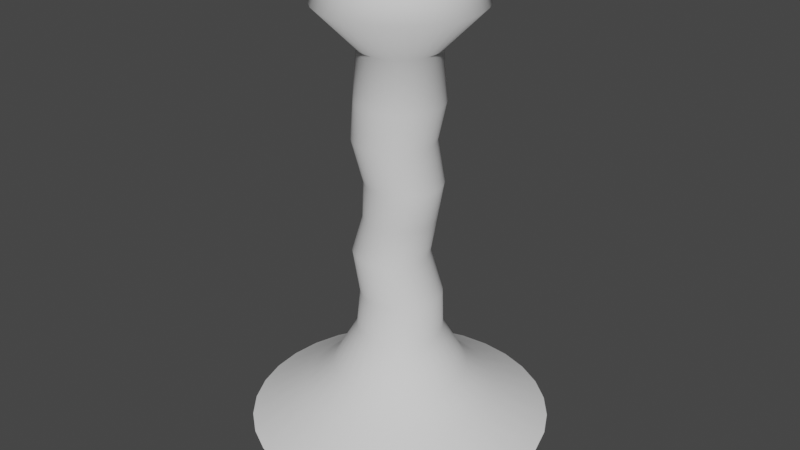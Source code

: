 # Source: TornadoMesh.blend  (saved by Blender 3.2.14; exported with 4.5.12 LTS)
import bpy
from mathutils import Matrix  # noqa: F401  (used for matrix-valued properties, if any)

bpy.ops.wm.read_factory_settings(use_empty=True)
scene = bpy.context.scene
scene.name = 'Scene'

# ---- collections
col_collection = bpy.data.collections.new('Collection'); scene.collection.children.link(col_collection)

# ---- world
world_world = bpy.data.worlds.new('World'); scene.world = world_world
world_world.use_nodes = True; world_world.node_tree.nodes.clear()
_N = world_world.node_tree.nodes; _L = world_world.node_tree.links
n0 = _N.new('ShaderNodeOutputWorld'); n0.name = 'World Output'; n0.location = (300, 300)
n1 = _N.new('ShaderNodeBackground'); n1.name = 'Background'; n1.location = (10, 300)
n1.inputs[0].default_value = (0.05088, 0.05088, 0.05088, 1.0)
_L.new(n1.outputs[0], n0.inputs[0])
n0.is_active_output = True
world_world.color = (0.05088, 0.05088, 0.05088)
world_world.use_sun_shadow = False
world_world.sun_shadow_jitter_overblur = 0.0

# ---- meshes
me_tornadobody = bpy.data.meshes.new('TornadoBody')
me_tornadobody.from_pydata([(-3.215e-08, 3.527, 0.3804), (3.853e-08, 1.516, 11.0), (0.6882, 3.46, 0.3804), (0.2958, 1.487, 11.0), (1.35, 3.259, 0.3804), (0.5802, 1.401, 11.0), (1.96, 2.933, 0.3804), (0.8423, 1.261, 11.0), (2.494, 2.494, 0.3804), (1.072, 1.072, 11.0), (2.933, 1.96, 0.3804), (1.261, 0.8423, 11.0), (3.259, 1.35, 0.3804), (1.401, 0.5802, 11.0), (3.46, 0.6882, 0.3804), (1.487, 0.2958, 11.0), (3.527, -8.026e-08, 0.3804), (1.516, -9.88e-08, 11.0), (3.46, -0.6882, 0.3804), (1.487, -0.2958, 11.0), (3.259, -1.35, 0.3804), (1.401, -0.5802, 11.0), (2.933, -1.96, 0.3804), (1.261, -0.8423, 11.0), (2.494, -2.494, 0.3804), (1.072, -1.072, 11.0), (1.96, -2.933, 0.3804), (0.8423, -1.261, 11.0), (1.35, -3.259, 0.3804), (0.5802, -1.401, 11.0), (0.6882, -3.46, 0.3804), (0.2958, -1.487, 11.0), (-3.405e-07, -3.527, 0.3804), (-9.4e-08, -1.516, 11.0), (-0.6882, -3.46, 0.3804), (-0.2958, -1.487, 11.0), (-1.35, -3.259, 0.3804), (-0.5802, -1.401, 11.0), (-1.96, -2.933, 0.3804), (-0.8423, -1.261, 11.0), (-2.494, -2.494, 0.3804), (-1.072, -1.072, 11.0), (-2.933, -1.96, 0.3804), (-1.261, -0.8423, 11.0), (-3.259, -1.35, 0.3804), (-1.401, -0.5802, 11.0), (-3.46, -0.6882, 0.3804), (-1.487, -0.2958, 11.0), (-3.527, 1.16e-07, 0.3804), (-1.516, -1.445e-08, 11.0), (-3.46, 0.6882, 0.3804), (-1.487, 0.2958, 11.0), (-3.259, 1.35, 0.3804), (-1.401, 0.5802, 11.0), (-2.933, 1.96, 0.3804), (-1.261, 0.8422, 11.0), (-2.494, 2.494, 0.3804), (-1.072, 1.072, 11.0), (-1.96, 2.933, 0.3804), (-0.8423, 1.261, 11.0), (-1.35, 3.259, 0.3804), (-0.5802, 1.401, 11.0), (-0.6882, 3.46, 0.3804), (-0.2958, 1.487, 11.0), (0.0, 1.0, 2.75), (2.387e-09, 0.8291, 5.5), (0.0, 1.0, 8.25), (0.1951, 0.9808, 8.25), (0.1618, 0.8132, 5.5), (0.1951, 0.9808, 2.75), (0.3827, 0.9239, 8.25), (0.3173, 0.766, 5.5), (0.3827, 0.9239, 2.75), (0.5556, 0.8315, 8.25), (0.4606, 0.6894, 5.5), (0.5556, 0.8315, 2.75), (0.7071, 0.7071, 8.25), (0.5863, 0.5863, 5.5), (0.7071, 0.7071, 2.75), (0.8315, 0.5556, 8.25), (0.6894, 0.4606, 5.5), (0.8315, 0.5556, 2.75), (0.9239, 0.3827, 8.25), (0.766, 0.3173, 5.5), (0.9239, 0.3827, 2.75), (0.9808, 0.1951, 8.25), (0.8132, 0.1618, 5.5), (0.9808, 0.1951, 2.75), (1.0, -4.371e-08, 8.25), (0.8291, -4.07e-08, 5.5), (1.0, -4.371e-08, 2.75), (0.9808, -0.1951, 8.25), (0.8132, -0.1618, 5.5), (0.9808, -0.1951, 2.75), (0.9239, -0.3827, 8.25), (0.766, -0.3173, 5.5), (0.9239, -0.3827, 2.75), (0.8315, -0.5556, 8.25), (0.6894, -0.4606, 5.5), (0.8315, -0.5556, 2.75), (0.7071, -0.7071, 8.25), (0.5863, -0.5863, 5.5), (0.7071, -0.7071, 2.75), (0.5556, -0.8315, 8.25), (0.4606, -0.6894, 5.5), (0.5556, -0.8315, 2.75), (0.3827, -0.9239, 8.25), (0.3173, -0.766, 5.5), (0.3827, -0.9239, 2.75), (0.1951, -0.9808, 8.25), (0.1618, -0.8132, 5.5), (0.1951, -0.9808, 2.75), (-8.742e-08, -1.0, 8.25), (-7.01e-08, -0.8291, 5.5), (-8.742e-08, -1.0, 2.75), (-0.1951, -0.9808, 8.25), (-0.1618, -0.8132, 5.5), (-0.1951, -0.9808, 2.75), (-0.3827, -0.9239, 8.25), (-0.3173, -0.766, 5.5), (-0.3827, -0.9239, 2.75), (-0.5556, -0.8315, 8.25), (-0.4606, -0.6894, 5.5), (-0.5556, -0.8315, 2.75), (-0.7071, -0.7071, 8.25), (-0.5863, -0.5863, 5.5), (-0.7071, -0.7071, 2.75), (-0.8315, -0.5556, 8.25), (-0.6894, -0.4606, 5.5), (-0.8315, -0.5556, 2.75), (-0.9239, -0.3827, 8.25), (-0.766, -0.3173, 5.5), (-0.9239, -0.3827, 2.75), (-0.9808, -0.1951, 8.25), (-0.8132, -0.1618, 5.5), (-0.9808, -0.1951, 2.75), (-1.0, 1.192e-08, 8.25), (-0.8291, 5.432e-09, 5.5), (-1.0, 1.192e-08, 2.75), (-0.9808, 0.1951, 8.25), (-0.8132, 0.1618, 5.5), (-0.9808, 0.1951, 2.75), (-0.9239, 0.3827, 8.25), (-0.766, 0.3173, 5.5), (-0.9239, 0.3827, 2.75), (-0.8315, 0.5556, 8.25), (-0.6894, 0.4606, 5.5), (-0.8315, 0.5556, 2.75), (-0.7071, 0.7071, 8.25), (-0.5863, 0.5863, 5.5), (-0.7071, 0.7071, 2.75), (-0.5556, 0.8315, 8.25), (-0.4606, 0.6894, 5.5), (-0.5556, 0.8315, 2.75), (-0.3827, 0.9239, 8.25), (-0.3173, 0.766, 5.5), (-0.3827, 0.9239, 2.75), (-0.1951, 0.9808, 8.25), (-0.1618, 0.8132, 5.5), (-0.1951, 0.9808, 2.75), (0.4391, 2.207, 1.141), (0.8612, 2.079, 1.141), (1.25, 1.871, 1.141), (1.591, 1.591, 1.141), (1.871, 1.25, 1.141), (2.079, 0.8612, 1.141), (2.207, 0.4391, 1.141), (2.251, -6.232e-08, 1.141), (2.207, -0.4391, 1.141), (2.079, -0.8612, 1.141), (1.871, -1.25, 1.141), (1.591, -1.591, 1.141), (1.25, -1.871, 1.141), (0.8612, -2.079, 1.141), (0.4391, -2.207, 1.141), (-2.177e-07, -2.251, 1.141), (-0.4391, -2.207, 1.141), (-0.8612, -2.079, 1.141), (-1.25, -1.871, 1.141), (-1.591, -1.591, 1.141), (-1.871, -1.25, 1.141), (-2.079, -0.8612, 1.141), (-2.207, -0.4391, 1.141), (-2.251, 6.289e-08, 1.141), (-2.207, 0.4391, 1.141), (-2.079, 0.8612, 1.141), (-1.871, 1.25, 1.141), (-1.591, 1.591, 1.141), (-1.25, 1.871, 1.141), (-0.8612, 2.079, 1.141), (-0.4391, 2.207, 1.141), (-2.091e-08, 2.251, 1.141), (-9.478e-09, 1.856, 10.36), (0.362, 1.82, 10.36), (0.7101, 1.714, 10.36), (1.031, 1.543, 10.36), (1.312, 1.312, 10.36), (1.543, 1.031, 10.36), (1.714, 0.7101, 10.36), (1.82, 0.362, 10.36), (1.856, -5.767e-08, 10.36), (1.82, -0.362, 10.36), (1.714, -0.7101, 10.36), (1.543, -1.031, 10.36), (1.312, -1.312, 10.36), (1.031, -1.543, 10.36), (0.7101, -1.714, 10.36), (0.362, -1.82, 10.36), (-1.717e-07, -1.856, 10.36), (-0.362, -1.82, 10.36), (-0.7101, -1.714, 10.36), (-1.031, -1.543, 10.36), (-1.312, -1.312, 10.36), (-1.543, -1.031, 10.36), (-1.714, -0.7101, 10.36), (-1.82, -0.362, 10.36), (-1.856, 4.557e-08, 10.36), (-1.82, 0.362, 10.36), (-1.714, 0.7101, 10.36), (-1.543, 1.031, 10.36), (-1.312, 1.312, 10.36), (-1.031, 1.543, 10.36), (-0.7101, 1.714, 10.36), (-0.362, 1.82, 10.36), (-1.266e-08, 1.579, 1.725), (0.308, 1.548, 1.725), (0.6041, 1.459, 1.725), (0.8771, 1.313, 1.725), (1.116, 1.116, 1.725), (1.313, 0.8771, 1.725), (1.459, 0.6041, 1.725), (1.548, 0.308, 1.725), (1.579, -4.504e-08, 1.725), (1.548, -0.308, 1.725), (1.459, -0.6041, 1.725), (1.313, -0.8771, 1.725), (1.116, -1.116, 1.725), (0.8771, -1.313, 1.725), (0.6041, -1.459, 1.725), (0.308, -1.548, 1.725), (-1.507e-07, -1.579, 1.725), (-0.308, -1.548, 1.725), (-0.6041, -1.459, 1.725), (-0.8771, -1.313, 1.725), (-1.116, -1.116, 1.725), (-1.313, -0.8771, 1.725), (-1.459, -0.6041, 1.725), (-1.548, -0.308, 1.725), (-1.579, 4.28e-08, 1.725), (-1.548, 0.308, 1.725), (-1.459, 0.6041, 1.725), (-1.313, 0.8771, 1.725), (-1.116, 1.116, 1.725), (-0.8771, 1.313, 1.725), (-0.6041, 1.459, 1.725), (-0.308, 1.548, 1.725), (0.1136, 0.8861, 6.417), (-0.159, 0.943, 7.333), (0.02494, 0.9249, 7.333), (0.2865, 0.8691, 6.417), (0.2018, 0.8713, 7.333), (0.4527, 0.8186, 6.417), (0.3649, 0.7841, 7.333), (0.6059, 0.7368, 6.417), (0.5078, 0.6668, 7.333), (0.7402, 0.6266, 6.417), (0.6251, 0.5239, 7.333), (0.8504, 0.4923, 6.417), (0.7122, 0.3609, 7.333), (0.9322, 0.3391, 6.417), (0.7659, 0.184, 7.333), (0.9827, 0.1729, 6.417), (0.784, -4.271e-08, 7.333), (0.9997, -4.17e-08, 6.417), (0.7659, -0.184, 7.333), (0.9827, -0.1729, 6.417), (0.7122, -0.3609, 7.333), (0.9322, -0.3391, 6.417), (0.6251, -0.5239, 7.333), (0.8504, -0.4923, 6.417), (0.5078, -0.6668, 7.333), (0.7402, -0.6266, 6.417), (0.3649, -0.7841, 7.333), (0.6059, -0.7368, 6.417), (0.2018, -0.8713, 7.333), (0.4527, -0.8186, 6.417), (0.02494, -0.9249, 7.333), (0.2865, -0.8691, 6.417), (-0.159, -0.943, 7.333), (0.1136, -0.8861, 6.417), (-0.343, -0.9249, 7.333), (-0.05927, -0.8691, 6.417), (-0.5199, -0.8713, 7.333), (-0.2255, -0.8186, 6.417), (-0.683, -0.7841, 7.333), (-0.3787, -0.7368, 6.417), (-0.8259, -0.6668, 7.333), (-0.513, -0.6266, 6.417), (-0.9432, -0.5239, 7.333), (-0.6232, -0.4923, 6.417), (-1.03, -0.3609, 7.333), (-0.705, -0.3391, 6.417), (-1.084, -0.184, 7.333), (-0.7555, -0.1729, 6.417), (-1.102, 9.761e-09, 7.333), (-0.7725, 7.596e-09, 6.417), (-1.084, 0.184, 7.333), (-0.7555, 0.1729, 6.417), (-1.03, 0.3609, 7.333), (-0.705, 0.3391, 6.417), (-0.9432, 0.5239, 7.333), (-0.6232, 0.4923, 6.417), (-0.8259, 0.6668, 7.333), (-0.513, 0.6266, 6.417), (-0.683, 0.7841, 7.333), (-0.3787, 0.7368, 6.417), (-0.5199, 0.8713, 7.333), (-0.2255, 0.8186, 6.417), (-0.343, 0.9249, 7.333), (-0.05927, 0.8691, 6.417), (0.04544, 0.943, 3.667), (-0.2499, 0.8861, 4.606), (-0.07705, 0.8691, 4.606), (0.2294, 0.9249, 3.667), (0.08918, 0.8186, 4.606), (0.4063, 0.8713, 3.667), (0.2424, 0.7368, 4.606), (0.5694, 0.7841, 3.667), (0.3766, 0.6266, 4.606), (0.7123, 0.6668, 3.667), (0.4868, 0.4923, 4.606), (0.8296, 0.5239, 3.667), (0.5687, 0.3391, 4.606), (0.9167, 0.3609, 3.667), (0.6192, 0.1729, 4.606), (0.9704, 0.184, 3.667), (0.6362, -4.476e-08, 4.606), (0.9885, -4.271e-08, 3.667), (0.6192, -0.1729, 4.606), (0.9704, -0.184, 3.667), (0.5687, -0.3391, 4.606), (0.9167, -0.3609, 3.667), (0.4868, -0.4923, 4.606), (0.8296, -0.5239, 3.667), (0.3766, -0.6266, 4.606), (0.7123, -0.6668, 3.667), (0.2424, -0.7368, 4.606), (0.5694, -0.7841, 3.667), (0.08918, -0.8186, 4.606), (0.4063, -0.8713, 3.667), (-0.07705, -0.8691, 4.606), (0.2294, -0.9249, 3.667), (-0.2499, -0.8861, 4.606), (0.04544, -0.943, 3.667), (-0.4228, -0.8691, 4.606), (-0.1385, -0.9249, 3.667), (-0.589, -0.8186, 4.606), (-0.3154, -0.8713, 3.667), (-0.7422, -0.7368, 4.606), (-0.4785, -0.7841, 3.667), (-0.8765, -0.6266, 4.606), (-0.6214, -0.6668, 3.667), (-0.9867, -0.4923, 4.606), (-0.7387, -0.5239, 3.667), (-1.069, -0.3391, 4.606), (-0.8258, -0.3609, 3.667), (-1.119, -0.1729, 4.606), (-0.8795, -0.184, 3.667), (-1.136, 4.544e-09, 4.606), (-0.8976, 9.761e-09, 3.667), (-1.119, 0.1729, 4.606), (-0.8795, 0.184, 3.667), (-1.069, 0.3391, 4.606), (-0.8258, 0.3609, 3.667), (-0.9867, 0.4923, 4.606), (-0.7387, 0.5239, 3.667), (-0.8765, 0.6266, 4.606), (-0.6214, 0.6668, 3.667), (-0.7422, 0.7368, 4.606), (-0.4785, 0.7841, 3.667), (-0.589, 0.8186, 4.606), (-0.3154, 0.8713, 3.667), (-0.4228, 0.8691, 4.606), (-0.1385, 0.9249, 3.667), (0.1782, 0.896, 9.402), (0.3496, 0.844, 9.402), (0.5075, 0.7596, 9.402), (0.646, 0.646, 9.402), (0.7596, 0.5075, 9.402), (0.844, 0.3496, 9.402), (0.896, 0.1782, 9.402), (0.9135, -3.57e-08, 9.402), (0.896, -0.1782, 9.402), (0.844, -0.3496, 9.402), (0.7596, -0.5075, 9.402), (0.646, -0.646, 9.402), (0.5075, -0.7596, 9.402), (0.3496, -0.844, 9.402), (0.1782, -0.896, 9.402), (-8.491e-08, -0.9135, 9.402), (-0.1782, -0.896, 9.402), (-0.3496, -0.844, 9.402), (-0.5075, -0.7596, 9.402), (-0.646, -0.646, 9.402), (-0.7596, -0.5075, 9.402), (-0.844, -0.3496, 9.402), (-0.896, -0.1782, 9.402), (-0.9135, 1.512e-08, 9.402), (-0.896, 0.1782, 9.402), (-0.844, 0.3496, 9.402), (-0.7596, 0.5075, 9.402), (-0.646, 0.646, 9.402), (-0.5075, 0.7596, 9.402), (-0.3496, 0.844, 9.402), (-0.1782, 0.896, 9.402), (-5.043e-09, 0.9135, 9.402)], [], [(192, 1, 3, 193), (193, 3, 5, 194), (194, 5, 7, 195), (195, 7, 9, 196), (196, 9, 11, 197), (197, 11, 13, 198), (198, 13, 15, 199), (199, 15, 17, 200), (200, 17, 19, 201), (201, 19, 21, 202), (202, 21, 23, 203), (203, 23, 25, 204), (204, 25, 27, 205), (205, 27, 29, 206), (206, 29, 31, 207), (207, 31, 33, 208), (208, 33, 35, 209), (209, 35, 37, 210), (210, 37, 39, 211), (211, 39, 41, 212), (212, 41, 43, 213), (213, 43, 45, 214), (214, 45, 47, 215), (215, 47, 49, 216), (216, 49, 51, 217), (217, 51, 53, 218), (218, 53, 55, 219), (219, 55, 57, 220), (220, 57, 59, 221), (221, 59, 61, 222), (222, 61, 63, 223), (223, 63, 1, 192), (255, 159, 64, 224), (382, 158, 65, 321), (318, 157, 66, 257), (254, 156, 159, 255), (380, 155, 158, 382), (316, 154, 157, 318), (253, 153, 156, 254), (378, 152, 155, 380), (314, 151, 154, 316), (252, 150, 153, 253), (376, 149, 152, 378), (312, 148, 151, 314), (251, 147, 150, 252), (374, 146, 149, 376), (310, 145, 148, 312), (250, 144, 147, 251), (372, 143, 146, 374), (308, 142, 145, 310), (249, 141, 144, 250), (370, 140, 143, 372), (306, 139, 142, 308), (248, 138, 141, 249), (368, 137, 140, 370), (304, 136, 139, 306), (247, 135, 138, 248), (366, 134, 137, 368), (302, 133, 136, 304), (246, 132, 135, 247), (364, 131, 134, 366), (300, 130, 133, 302), (245, 129, 132, 246), (362, 128, 131, 364), (298, 127, 130, 300), (244, 126, 129, 245), (360, 125, 128, 362), (296, 124, 127, 298), (243, 123, 126, 244), (358, 122, 125, 360), (294, 121, 124, 296), (242, 120, 123, 243), (356, 119, 122, 358), (292, 118, 121, 294), (241, 117, 120, 242), (354, 116, 119, 356), (290, 115, 118, 292), (240, 114, 117, 241), (352, 113, 116, 354), (288, 112, 115, 290), (239, 111, 114, 240), (350, 110, 113, 352), (286, 109, 112, 288), (238, 108, 111, 239), (348, 107, 110, 350), (284, 106, 109, 286), (237, 105, 108, 238), (346, 104, 107, 348), (282, 103, 106, 284), (236, 102, 105, 237), (344, 101, 104, 346), (280, 100, 103, 282), (235, 99, 102, 236), (342, 98, 101, 344), (278, 97, 100, 280), (234, 96, 99, 235), (340, 95, 98, 342), (276, 94, 97, 278), (233, 93, 96, 234), (338, 92, 95, 340), (274, 91, 94, 276), (232, 90, 93, 233), (336, 89, 92, 338), (272, 88, 91, 274), (231, 87, 90, 232), (334, 86, 89, 336), (270, 85, 88, 272), (230, 84, 87, 231), (332, 83, 86, 334), (268, 82, 85, 270), (229, 81, 84, 230), (330, 80, 83, 332), (266, 79, 82, 268), (228, 78, 81, 229), (328, 77, 80, 330), (264, 76, 79, 266), (227, 75, 78, 228), (326, 74, 77, 328), (262, 73, 76, 264), (226, 72, 75, 227), (324, 71, 74, 326), (260, 70, 73, 262), (225, 69, 72, 226), (322, 68, 71, 324), (258, 67, 70, 260), (224, 64, 69, 225), (321, 65, 68, 322), (257, 66, 67, 258), (0, 191, 160, 2), (2, 160, 161, 4), (4, 161, 162, 6), (6, 162, 163, 8), (8, 163, 164, 10), (10, 164, 165, 12), (12, 165, 166, 14), (14, 166, 167, 16), (16, 167, 168, 18), (18, 168, 169, 20), (20, 169, 170, 22), (22, 170, 171, 24), (24, 171, 172, 26), (26, 172, 173, 28), (28, 173, 174, 30), (30, 174, 175, 32), (32, 175, 176, 34), (34, 176, 177, 36), (36, 177, 178, 38), (38, 178, 179, 40), (40, 179, 180, 42), (42, 180, 181, 44), (44, 181, 182, 46), (46, 182, 183, 48), (48, 183, 184, 50), (50, 184, 185, 52), (52, 185, 186, 54), (54, 186, 187, 56), (56, 187, 188, 58), (58, 188, 189, 60), (60, 189, 190, 62), (62, 190, 191, 0), (414, 223, 192, 415), (413, 222, 223, 414), (412, 221, 222, 413), (411, 220, 221, 412), (410, 219, 220, 411), (409, 218, 219, 410), (408, 217, 218, 409), (407, 216, 217, 408), (406, 215, 216, 407), (405, 214, 215, 406), (404, 213, 214, 405), (403, 212, 213, 404), (402, 211, 212, 403), (401, 210, 211, 402), (400, 209, 210, 401), (399, 208, 209, 400), (398, 207, 208, 399), (397, 206, 207, 398), (396, 205, 206, 397), (395, 204, 205, 396), (394, 203, 204, 395), (393, 202, 203, 394), (392, 201, 202, 393), (391, 200, 201, 392), (390, 199, 200, 391), (389, 198, 199, 390), (388, 197, 198, 389), (387, 196, 197, 388), (386, 195, 196, 387), (385, 194, 195, 386), (384, 193, 194, 385), (415, 192, 193, 384), (191, 224, 225, 160), (160, 225, 226, 161), (161, 226, 227, 162), (162, 227, 228, 163), (163, 228, 229, 164), (164, 229, 230, 165), (165, 230, 231, 166), (166, 231, 232, 167), (167, 232, 233, 168), (168, 233, 234, 169), (169, 234, 235, 170), (170, 235, 236, 171), (171, 236, 237, 172), (172, 237, 238, 173), (173, 238, 239, 174), (174, 239, 240, 175), (175, 240, 241, 176), (176, 241, 242, 177), (177, 242, 243, 178), (178, 243, 244, 179), (179, 244, 245, 180), (180, 245, 246, 181), (181, 246, 247, 182), (182, 247, 248, 183), (183, 248, 249, 184), (184, 249, 250, 185), (185, 250, 251, 186), (186, 251, 252, 187), (187, 252, 253, 188), (188, 253, 254, 189), (189, 254, 255, 190), (190, 255, 224, 191), (65, 256, 259, 68), (256, 257, 258, 259), (68, 259, 261, 71), (259, 258, 260, 261), (71, 261, 263, 74), (261, 260, 262, 263), (74, 263, 265, 77), (263, 262, 264, 265), (77, 265, 267, 80), (265, 264, 266, 267), (80, 267, 269, 83), (267, 266, 268, 269), (83, 269, 271, 86), (269, 268, 270, 271), (86, 271, 273, 89), (271, 270, 272, 273), (89, 273, 275, 92), (273, 272, 274, 275), (92, 275, 277, 95), (275, 274, 276, 277), (95, 277, 279, 98), (277, 276, 278, 279), (98, 279, 281, 101), (279, 278, 280, 281), (101, 281, 283, 104), (281, 280, 282, 283), (104, 283, 285, 107), (283, 282, 284, 285), (107, 285, 287, 110), (285, 284, 286, 287), (110, 287, 289, 113), (287, 286, 288, 289), (113, 289, 291, 116), (289, 288, 290, 291), (116, 291, 293, 119), (291, 290, 292, 293), (119, 293, 295, 122), (293, 292, 294, 295), (122, 295, 297, 125), (295, 294, 296, 297), (125, 297, 299, 128), (297, 296, 298, 299), (128, 299, 301, 131), (299, 298, 300, 301), (131, 301, 303, 134), (301, 300, 302, 303), (134, 303, 305, 137), (303, 302, 304, 305), (137, 305, 307, 140), (305, 304, 306, 307), (140, 307, 309, 143), (307, 306, 308, 309), (143, 309, 311, 146), (309, 308, 310, 311), (146, 311, 313, 149), (311, 310, 312, 313), (149, 313, 315, 152), (313, 312, 314, 315), (152, 315, 317, 155), (315, 314, 316, 317), (155, 317, 319, 158), (317, 316, 318, 319), (158, 319, 256, 65), (319, 318, 257, 256), (64, 320, 323, 69), (320, 321, 322, 323), (69, 323, 325, 72), (323, 322, 324, 325), (72, 325, 327, 75), (325, 324, 326, 327), (75, 327, 329, 78), (327, 326, 328, 329), (78, 329, 331, 81), (329, 328, 330, 331), (81, 331, 333, 84), (331, 330, 332, 333), (84, 333, 335, 87), (333, 332, 334, 335), (87, 335, 337, 90), (335, 334, 336, 337), (90, 337, 339, 93), (337, 336, 338, 339), (93, 339, 341, 96), (339, 338, 340, 341), (96, 341, 343, 99), (341, 340, 342, 343), (99, 343, 345, 102), (343, 342, 344, 345), (102, 345, 347, 105), (345, 344, 346, 347), (105, 347, 349, 108), (347, 346, 348, 349), (108, 349, 351, 111), (349, 348, 350, 351), (111, 351, 353, 114), (351, 350, 352, 353), (114, 353, 355, 117), (353, 352, 354, 355), (117, 355, 357, 120), (355, 354, 356, 357), (120, 357, 359, 123), (357, 356, 358, 359), (123, 359, 361, 126), (359, 358, 360, 361), (126, 361, 363, 129), (361, 360, 362, 363), (129, 363, 365, 132), (363, 362, 364, 365), (132, 365, 367, 135), (365, 364, 366, 367), (135, 367, 369, 138), (367, 366, 368, 369), (138, 369, 371, 141), (369, 368, 370, 371), (141, 371, 373, 144), (371, 370, 372, 373), (144, 373, 375, 147), (373, 372, 374, 375), (147, 375, 377, 150), (375, 374, 376, 377), (150, 377, 379, 153), (377, 376, 378, 379), (153, 379, 381, 156), (379, 378, 380, 381), (156, 381, 383, 159), (381, 380, 382, 383), (159, 383, 320, 64), (383, 382, 321, 320), (66, 415, 384, 67), (67, 384, 385, 70), (70, 385, 386, 73), (73, 386, 387, 76), (76, 387, 388, 79), (79, 388, 389, 82), (82, 389, 390, 85), (85, 390, 391, 88), (88, 391, 392, 91), (91, 392, 393, 94), (94, 393, 394, 97), (97, 394, 395, 100), (100, 395, 396, 103), (103, 396, 397, 106), (106, 397, 398, 109), (109, 398, 399, 112), (112, 399, 400, 115), (115, 400, 401, 118), (118, 401, 402, 121), (121, 402, 403, 124), (124, 403, 404, 127), (127, 404, 405, 130), (130, 405, 406, 133), (133, 406, 407, 136), (136, 407, 408, 139), (139, 408, 409, 142), (142, 409, 410, 145), (145, 410, 411, 148), (148, 411, 412, 151), (151, 412, 413, 154), (154, 413, 414, 157), (157, 414, 415, 66)])
me_tornadobody.polygons.foreach_set('use_smooth', [True] * 384)
_uv = me_tornadobody.uv_layers.new(name='UVMap')
_uv.uv.foreach_set('vector', [1.0, 0.9422, 1.0, 1.0, 0.9688, 1.0, 0.9688, 0.9422, 0.9688, 0.9422, 0.9688, 1.0, 0.9375, 1.0, 0.9375, 0.9422, 0.9375, 0.9422, 0.9375, 1.0, 0.9062, 1.0, 0.9062, 0.9422, 0.9062, 0.9422, 0.9062, 1.0, 0.875, 1.0, 0.875, 0.9422, 0.875, 0.9422, 0.875, 1.0, 0.8438, 1.0, 0.8438, 0.9422, 0.8438, 0.9422, 0.8438, 1.0, 0.8125, 1.0, 0.8125, 0.9422, 0.8125, 0.9422, 0.8125, 1.0, 0.7812, 1.0, 0.7812, 0.9422, 0.7812, 0.9422, 0.7812, 1.0, 0.75, 1.0, 0.75, 0.9422, 0.75, 0.9422, 0.75, 1.0, 0.7188, 1.0, 0.7188, 0.9422, 0.7188, 0.9422, 0.7188, 1.0, 0.6875, 1.0, 0.6875, 0.9422, 0.6875, 0.9422, 0.6875, 1.0, 0.6562, 1.0, 0.6562, 0.9422, 0.6562, 0.9422, 0.6562, 1.0, 0.625, 1.0, 0.625, 0.9422, 0.625, 0.9422, 0.625, 1.0, 0.5938, 1.0, 0.5938, 0.9422, 0.5938, 0.9422, 0.5938, 1.0, 0.5625, 1.0, 0.5625, 0.9422, 0.5625, 0.9422, 0.5625, 1.0, 0.5312, 1.0, 0.5312, 0.9422, 0.5312, 0.9422, 0.5312, 1.0, 0.5, 1.0, 0.5, 0.9422, 0.5, 0.9422, 0.5, 1.0, 0.4688, 1.0, 0.4688, 0.9422, 0.4688, 0.9422, 0.4688, 1.0, 0.4375, 1.0, 0.4375, 0.9422, 0.4375, 0.9422, 0.4375, 1.0, 0.4062, 1.0, 0.4062, 0.9422, 0.4062, 0.9422, 0.4062, 1.0, 0.375, 1.0, 0.375, 0.9422, 0.375, 0.9422, 0.375, 1.0, 0.3438, 1.0, 0.3438, 0.9422, 0.3438, 0.9422, 0.3438, 1.0, 0.3125, 1.0, 0.3125, 0.9422, 0.3125, 0.9422, 0.3125, 1.0, 0.2812, 1.0, 0.2812, 0.9422, 0.2812, 0.9422, 0.2812, 1.0, 0.25, 1.0, 0.25, 0.9422, 0.25, 0.9422, 0.25, 1.0, 0.2188, 1.0, 0.2188, 0.9422, 0.2188, 0.9422, 0.2188, 1.0, 0.1875, 1.0, 0.1875, 0.9422, 0.1875, 0.9422, 0.1875, 1.0, 0.1562, 1.0, 0.1562, 0.9422, 0.1562, 0.9422, 0.1562, 1.0, 0.125, 1.0, 0.125, 0.9422, 0.125, 0.9422, 0.125, 1.0, 0.09375, 1.0, 0.09375, 0.9422, 0.09375, 0.9422, 0.09375, 1.0, 0.0625, 1.0, 0.0625, 0.9422, 0.0625, 0.9422, 0.0625, 1.0, 0.03125, 1.0, 0.03125, 0.9422, 0.03125, 0.9422, 0.03125, 1.0, 0.0, 1.0, 0.0, 0.9422, 0.03125, 0.1724, 0.03125, 0.25, 0.0, 0.25, 0.0, 0.1724, 0.03125, 0.4167, 0.03125, 0.5, 0.0, 0.5, 0.0, 0.4167, 0.03125, 0.6667, 0.03125, 0.75, 0.0, 0.75, 0.0, 0.6667, 0.0625, 0.1724, 0.0625, 0.25, 0.03125, 0.25, 0.03125, 0.1724, 0.0625, 0.4167, 0.0625, 0.5, 0.03125, 0.5, 0.03125, 0.4167, 0.0625, 0.6667, 0.0625, 0.75, 0.03125, 0.75, 0.03125, 0.6667, 0.09375, 0.1724, 0.09375, 0.25, 0.0625, 0.25, 0.0625, 0.1724, 0.09375, 0.4167, 0.09375, 0.5, 0.0625, 0.5, 0.0625, 0.4167, 0.09375, 0.6667, 0.09375, 0.75, 0.0625, 0.75, 0.0625, 0.6667, 0.125, 0.1724, 0.125, 0.25, 0.09375, 0.25, 0.09375, 0.1724, 0.125, 0.4167, 0.125, 0.5, 0.09375, 0.5, 0.09375, 0.4167, 0.125, 0.6667, 0.125, 0.75, 0.09375, 0.75, 0.09375, 0.6667, 0.1562, 0.1724, 0.1562, 0.25, 0.125, 0.25, 0.125, 0.1724, 0.1562, 0.4167, 0.1562, 0.5, 0.125, 0.5, 0.125, 0.4167, 0.1562, 0.6667, 0.1562, 0.75, 0.125, 0.75, 0.125, 0.6667, 0.1875, 0.1724, 0.1875, 0.25, 0.1562, 0.25, 0.1562, 0.1724, 0.1875, 0.4167, 0.1875, 0.5, 0.1562, 0.5, 0.1562, 0.4167, 0.1875, 0.6667, 0.1875, 0.75, 0.1562, 0.75, 0.1562, 0.6667, 0.2188, 0.1724, 0.2188, 0.25, 0.1875, 0.25, 0.1875, 0.1724, 0.2188, 0.4167, 0.2188, 0.5, 0.1875, 0.5, 0.1875, 0.4167, 0.2188, 0.6667, 0.2188, 0.75, 0.1875, 0.75, 0.1875, 0.6667, 0.25, 0.1724, 0.25, 0.25, 0.2188, 0.25, 0.2188, 0.1724, 0.25, 0.4167, 0.25, 0.5, 0.2188, 0.5, 0.2188, 0.4167, 0.25, 0.6667, 0.25, 0.75, 0.2188, 0.75, 0.2188, 0.6667, 0.2812, 0.1724, 0.2812, 0.25, 0.25, 0.25, 0.25, 0.1724, 0.2812, 0.4167, 0.2812, 0.5, 0.25, 0.5, 0.25, 0.4167, 0.2812, 0.6667, 0.2812, 0.75, 0.25, 0.75, 0.25, 0.6667, 0.3125, 0.1724, 0.3125, 0.25, 0.2812, 0.25, 0.2812, 0.1724, 0.3125, 0.4167, 0.3125, 0.5, 0.2812, 0.5, 0.2812, 0.4167, 0.3125, 0.6667, 0.3125, 0.75, 0.2812, 0.75, 0.2812, 0.6667, 0.3438, 0.1724, 0.3438, 0.25, 0.3125, 0.25, 0.3125, 0.1724, 0.3438, 0.4167, 0.3438, 0.5, 0.3125, 0.5, 0.3125, 0.4167, 0.3438, 0.6667, 0.3438, 0.75, 0.3125, 0.75, 0.3125, 0.6667, 0.375, 0.1724, 0.375, 0.25, 0.3438, 0.25, 0.3438, 0.1724, 0.375, 0.4167, 0.375, 0.5, 0.3438, 0.5, 0.3438, 0.4167, 0.375, 0.6667, 0.375, 0.75, 0.3438, 0.75, 0.3438, 0.6667, 0.4063, 0.1724, 0.4062, 0.25, 0.375, 0.25, 0.375, 0.1724, 0.4062, 0.4167, 0.4062, 0.5, 0.375, 0.5, 0.375, 0.4167, 0.4062, 0.6667, 0.4062, 0.75, 0.375, 0.75, 0.375, 0.6667, 0.4375, 0.1724, 0.4375, 0.25, 0.4062, 0.25, 0.4063, 0.1724, 0.4375, 0.4167, 0.4375, 0.5, 0.4062, 0.5, 0.4062, 0.4167, 0.4375, 0.6667, 0.4375, 0.75, 0.4062, 0.75, 0.4062, 0.6667, 0.4688, 0.1724, 0.4688, 0.25, 0.4375, 0.25, 0.4375, 0.1724, 0.4687, 0.4167, 0.4687, 0.5, 0.4375, 0.5, 0.4375, 0.4167, 0.4687, 0.6667, 0.4688, 0.75, 0.4375, 0.75, 0.4375, 0.6667, 0.5, 0.1724, 0.5, 0.25, 0.4688, 0.25, 0.4688, 0.1724, 0.5, 0.4167, 0.5, 0.5, 0.4687, 0.5, 0.4687, 0.4167, 0.5, 0.6667, 0.5, 0.75, 0.4688, 0.75, 0.4687, 0.6667, 0.5312, 0.1724, 0.5312, 0.25, 0.5, 0.25, 0.5, 0.1724, 0.5312, 0.4167, 0.5312, 0.5, 0.5, 0.5, 0.5, 0.4167, 0.5312, 0.6667, 0.5312, 0.75, 0.5, 0.75, 0.5, 0.6667, 0.5625, 0.1724, 0.5625, 0.25, 0.5312, 0.25, 0.5312, 0.1724, 0.5625, 0.4167, 0.5625, 0.5, 0.5312, 0.5, 0.5312, 0.4167, 0.5625, 0.6667, 0.5625, 0.75, 0.5312, 0.75, 0.5312, 0.6667, 0.5938, 0.1724, 0.5938, 0.25, 0.5625, 0.25, 0.5625, 0.1724, 0.5938, 0.4167, 0.5938, 0.5, 0.5625, 0.5, 0.5625, 0.4167, 0.5938, 0.6667, 0.5938, 0.75, 0.5625, 0.75, 0.5625, 0.6667, 0.625, 0.1724, 0.625, 0.25, 0.5938, 0.25, 0.5938, 0.1724, 0.625, 0.4167, 0.625, 0.5, 0.5938, 0.5, 0.5938, 0.4167, 0.625, 0.6667, 0.625, 0.75, 0.5938, 0.75, 0.5938, 0.6667, 0.6562, 0.1724, 0.6562, 0.25, 0.625, 0.25, 0.625, 0.1724, 0.6562, 0.4167, 0.6562, 0.5, 0.625, 0.5, 0.625, 0.4167, 0.6562, 0.6667, 0.6562, 0.75, 0.625, 0.75, 0.625, 0.6667, 0.6875, 0.1724, 0.6875, 0.25, 0.6562, 0.25, 0.6562, 0.1724, 0.6875, 0.4167, 0.6875, 0.5, 0.6562, 0.5, 0.6562, 0.4167, 0.6875, 0.6667, 0.6875, 0.75, 0.6562, 0.75, 0.6562, 0.6667, 0.7188, 0.1724, 0.7188, 0.25, 0.6875, 0.25, 0.6875, 0.1724, 0.7188, 0.4167, 0.7188, 0.5, 0.6875, 0.5, 0.6875, 0.4167, 0.7188, 0.6667, 0.7188, 0.75, 0.6875, 0.75, 0.6875, 0.6667, 0.75, 0.1724, 0.75, 0.25, 0.7188, 0.25, 0.7188, 0.1724, 0.75, 0.4167, 0.75, 0.5, 0.7188, 0.5, 0.7188, 0.4167, 0.75, 0.6667, 0.75, 0.75, 0.7188, 0.75, 0.7188, 0.6667, 0.7812, 0.1724, 0.7812, 0.25, 0.75, 0.25, 0.75, 0.1724, 0.7812, 0.4167, 0.7812, 0.5, 0.75, 0.5, 0.75, 0.4167, 0.7812, 0.6667, 0.7812, 0.75, 0.75, 0.75, 0.75, 0.6667, 0.8125, 0.1724, 0.8125, 0.25, 0.7812, 0.25, 0.7812, 0.1724, 0.8125, 0.4167, 0.8125, 0.5, 0.7812, 0.5, 0.7812, 0.4167, 0.8125, 0.6667, 0.8125, 0.75, 0.7812, 0.75, 0.7812, 0.6667, 0.8437, 0.1724, 0.8438, 0.25, 0.8125, 0.25, 0.8125, 0.1724, 0.8437, 0.4167, 0.8437, 0.5, 0.8125, 0.5, 0.8125, 0.4167, 0.8437, 0.6667, 0.8438, 0.75, 0.8125, 0.75, 0.8125, 0.6667, 0.875, 0.1724, 0.875, 0.25, 0.8438, 0.25, 0.8437, 0.1724, 0.875, 0.4167, 0.875, 0.5, 0.8437, 0.5, 0.8437, 0.4167, 0.875, 0.6667, 0.875, 0.75, 0.8438, 0.75, 0.8437, 0.6667, 0.9062, 0.1724, 0.9062, 0.25, 0.875, 0.25, 0.875, 0.1724, 0.9062, 0.4167, 0.9062, 0.5, 0.875, 0.5, 0.875, 0.4167, 0.9062, 0.6667, 0.9062, 0.75, 0.875, 0.75, 0.875, 0.6667, 0.9375, 0.1724, 0.9375, 0.25, 0.9062, 0.25, 0.9062, 0.1724, 0.9375, 0.4167, 0.9375, 0.5, 0.9062, 0.5, 0.9062, 0.4167, 0.9375, 0.6667, 0.9375, 0.75, 0.9062, 0.75, 0.9062, 0.6667, 0.9688, 0.1724, 0.9688, 0.25, 0.9375, 0.25, 0.9375, 0.1724, 0.9688, 0.4167, 0.9688, 0.5, 0.9375, 0.5, 0.9375, 0.4167, 0.9688, 0.6667, 0.9688, 0.75, 0.9375, 0.75, 0.9375, 0.6667, 1.0, 0.1724, 1.0, 0.25, 0.9688, 0.25, 0.9688, 0.1724, 1.0, 0.4167, 1.0, 0.5, 0.9688, 0.5, 0.9688, 0.4167, 1.0, 0.6667, 1.0, 0.75, 0.9688, 0.75, 0.9688, 0.6667, 1.0, 0.0, 1.0, 0.09173, 0.9688, 0.09173, 0.9688, 0.0, 0.9688, 0.0, 0.9688, 0.09173, 0.9375, 0.09173, 0.9375, 0.0, 0.9375, 0.0, 0.9375, 0.09173, 0.9062, 0.09173, 0.9062, 0.0, 0.9062, 0.0, 0.9062, 0.09173, 0.875, 0.09173, 0.875, 0.0, 0.875, 0.0, 0.875, 0.09173, 0.8438, 0.09173, 0.8438, 0.0, 0.8438, 0.0, 0.8438, 0.09173, 0.8125, 0.09173, 0.8125, 0.0, 0.8125, 0.0, 0.8125, 0.09173, 0.7812, 0.09173, 0.7812, 0.0, 0.7812, 0.0, 0.7812, 0.09173, 0.75, 0.09173, 0.75, 0.0, 0.75, 0.0, 0.75, 0.09173, 0.7188, 0.09173, 0.7188, 0.0, 0.7188, 0.0, 0.7188, 0.09173, 0.6875, 0.09173, 0.6875, 0.0, 0.6875, 0.0, 0.6875, 0.09173, 0.6562, 0.09173, 0.6562, 0.0, 0.6562, 0.0, 0.6562, 0.09173, 0.625, 0.09173, 0.625, 0.0, 0.625, 0.0, 0.625, 0.09173, 0.5938, 0.09173, 0.5938, 0.0, 0.5938, 0.0, 0.5938, 0.09173, 0.5625, 0.09173, 0.5625, 0.0, 0.5625, 0.0, 0.5625, 0.09173, 0.5312, 0.09173, 0.5312, 0.0, 0.5312, 0.0, 0.5312, 0.09173, 0.5, 0.09173, 0.5, 0.0, 0.5, 0.0, 0.5, 0.09173, 0.4688, 0.09173, 0.4688, 0.0, 0.4688, 0.0, 0.4688, 0.09173, 0.4375, 0.09173, 0.4375, 0.0, 0.4375, 0.0, 0.4375, 0.09173, 0.4062, 0.09173, 0.4062, 0.0, 0.4062, 0.0, 0.4062, 0.09173, 0.375, 0.09173, 0.375, 0.0, 0.375, 0.0, 0.375, 0.09173, 0.3438, 0.09173, 0.3438, 0.0, 0.3438, 0.0, 0.3438, 0.09173, 0.3125, 0.09173, 0.3125, 0.0, 0.3125, 0.0, 0.3125, 0.09173, 0.2812, 0.09173, 0.2812, 0.0, 0.2812, 0.0, 0.2812, 0.09173, 0.25, 0.09173, 0.25, 0.0, 0.25, 0.0, 0.25, 0.09173, 0.2188, 0.09173, 0.2188, 0.0, 0.2188, 0.0, 0.2188, 0.09173, 0.1875, 0.09173, 0.1875, 0.0, 0.1875, 0.0, 0.1875, 0.09173, 0.1562, 0.09173, 0.1562, 0.0, 0.1562, 0.0, 0.1562, 0.09173, 0.125, 0.09173, 0.125, 0.0, 0.125, 0.0, 0.125, 0.09173, 0.09375, 0.09173, 0.09375, 0.0, 0.09375, 0.0, 0.09375, 0.09173, 0.0625, 0.09173, 0.0625, 0.0, 0.0625, 0.0, 0.0625, 0.09173, 0.03125, 0.09173, 0.03125, 0.0, 0.03125, 0.0, 0.03125, 0.09173, 0.0, 0.09173, 0.0, 0.0, 0.03125, 0.8712, 0.03125, 0.9422, 0.0, 0.9422, 0.0, 0.8712, 0.0625, 0.8712, 0.0625, 0.9422, 0.03125, 0.9422, 0.03125, 0.8712, 0.09375, 0.8712, 0.09375, 0.9422, 0.0625, 0.9422, 0.0625, 0.8712, 0.125, 0.8712, 0.125, 0.9422, 0.09375, 0.9422, 0.09375, 0.8712, 0.1562, 0.8712, 0.1562, 0.9422, 0.125, 0.9422, 0.125, 0.8712, 0.1875, 0.8712, 0.1875, 0.9422, 0.1562, 0.9422, 0.1562, 0.8712, 0.2188, 0.8712, 0.2188, 0.9422, 0.1875, 0.9422, 0.1875, 0.8712, 0.25, 0.8712, 0.25, 0.9422, 0.2188, 0.9422, 0.2188, 0.8712, 0.2812, 0.8712, 0.2812, 0.9422, 0.25, 0.9422, 0.25, 0.8712, 0.3125, 0.8712, 0.3125, 0.9422, 0.2812, 0.9422, 0.2812, 0.8712, 0.3438, 0.8712, 0.3438, 0.9422, 0.3125, 0.9422, 0.3125, 0.8712, 0.375, 0.8712, 0.375, 0.9422, 0.3438, 0.9422, 0.3438, 0.8712, 0.4062, 0.8712, 0.4062, 0.9422, 0.375, 0.9422, 0.375, 0.8712, 0.4375, 0.8712, 0.4375, 0.9422, 0.4062, 0.9422, 0.4062, 0.8712, 0.4688, 0.8712, 0.4688, 0.9422, 0.4375, 0.9422, 0.4375, 0.8712, 0.5, 0.8712, 0.5, 0.9422, 0.4688, 0.9422, 0.4688, 0.8712, 0.5312, 0.8712, 0.5312, 0.9422, 0.5, 0.9422, 0.5, 0.8712, 0.5625, 0.8712, 0.5625, 0.9422, 0.5312, 0.9422, 0.5312, 0.8712, 0.5938, 0.8712, 0.5938, 0.9422, 0.5625, 0.9422, 0.5625, 0.8712, 0.625, 0.8712, 0.625, 0.9422, 0.5938, 0.9422, 0.5938, 0.8712, 0.6562, 0.8712, 0.6562, 0.9422, 0.625, 0.9422, 0.625, 0.8712, 0.6875, 0.8712, 0.6875, 0.9422, 0.6562, 0.9422, 0.6562, 0.8712, 0.7188, 0.8712, 0.7188, 0.9422, 0.6875, 0.9422, 0.6875, 0.8712, 0.75, 0.8712, 0.75, 0.9422, 0.7188, 0.9422, 0.7188, 0.8712, 0.7812, 0.8712, 0.7812, 0.9422, 0.75, 0.9422, 0.75, 0.8712, 0.8125, 0.8712, 0.8125, 0.9422, 0.7812, 0.9422, 0.7812, 0.8712, 0.8438, 0.8712, 0.8438, 0.9422, 0.8125, 0.9422, 0.8125, 0.8712, 0.875, 0.8712, 0.875, 0.9422, 0.8438, 0.9422, 0.8438, 0.8712, 0.9062, 0.8712, 0.9062, 0.9422, 0.875, 0.9422, 0.875, 0.8712, 0.9375, 0.8712, 0.9375, 0.9422, 0.9062, 0.9422, 0.9062, 0.8712, 0.9688, 0.8712, 0.9688, 0.9422, 0.9375, 0.9422, 0.9375, 0.8712, 1.0, 0.8712, 1.0, 0.9422, 0.9688, 0.9422, 0.9688, 0.8712, 1.0, 0.09173, 1.0, 0.1724, 0.9688, 0.1724, 0.9688, 0.09173, 0.9688, 0.09173, 0.9688, 0.1724, 0.9375, 0.1724, 0.9375, 0.09173, 0.9375, 0.09173, 0.9375, 0.1724, 0.9062, 0.1724, 0.9062, 0.09173, 0.9062, 0.09173, 0.9062, 0.1724, 0.875, 0.1724, 0.875, 0.09173, 0.875, 0.09173, 0.875, 0.1724, 0.8437, 0.1724, 0.8438, 0.09173, 0.8438, 0.09173, 0.8437, 0.1724, 0.8125, 0.1724, 0.8125, 0.09173, 0.8125, 0.09173, 0.8125, 0.1724, 0.7812, 0.1724, 0.7812, 0.09173, 0.7812, 0.09173, 0.7812, 0.1724, 0.75, 0.1724, 0.75, 0.09173, 0.75, 0.09173, 0.75, 0.1724, 0.7188, 0.1724, 0.7188, 0.09173, 0.7188, 0.09173, 0.7188, 0.1724, 0.6875, 0.1724, 0.6875, 0.09173, 0.6875, 0.09173, 0.6875, 0.1724, 0.6562, 0.1724, 0.6562, 0.09173, 0.6562, 0.09173, 0.6562, 0.1724, 0.625, 0.1724, 0.625, 0.09173, 0.625, 0.09173, 0.625, 0.1724, 0.5938, 0.1724, 0.5938, 0.09173, 0.5938, 0.09173, 0.5938, 0.1724, 0.5625, 0.1724, 0.5625, 0.09173, 0.5625, 0.09173, 0.5625, 0.1724, 0.5312, 0.1724, 0.5312, 0.09173, 0.5312, 0.09173, 0.5312, 0.1724, 0.5, 0.1724, 0.5, 0.09173, 0.5, 0.09173, 0.5, 0.1724, 0.4688, 0.1724, 0.4688, 0.09173, 0.4688, 0.09173, 0.4688, 0.1724, 0.4375, 0.1724, 0.4375, 0.09173, 0.4375, 0.09173, 0.4375, 0.1724, 0.4063, 0.1724, 0.4062, 0.09173, 0.4062, 0.09173, 0.4063, 0.1724, 0.375, 0.1724, 0.375, 0.09173, 0.375, 0.09173, 0.375, 0.1724, 0.3438, 0.1724, 0.3438, 0.09173, 0.3438, 0.09173, 0.3438, 0.1724, 0.3125, 0.1724, 0.3125, 0.09173, 0.3125, 0.09173, 0.3125, 0.1724, 0.2812, 0.1724, 0.2812, 0.09173, 0.2812, 0.09173, 0.2812, 0.1724, 0.25, 0.1724, 0.25, 0.09173, 0.25, 0.09173, 0.25, 0.1724, 0.2188, 0.1724, 0.2188, 0.09173, 0.2188, 0.09173, 0.2188, 0.1724, 0.1875, 0.1724, 0.1875, 0.09173, 0.1875, 0.09173, 0.1875, 0.1724, 0.1562, 0.1724, 0.1562, 0.09173, 0.1562, 0.09173, 0.1562, 0.1724, 0.125, 0.1724, 0.125, 0.09173, 0.125, 0.09173, 0.125, 0.1724, 0.09375, 0.1724, 0.09375, 0.09173, 0.09375, 0.09173, 0.09375, 0.1724, 0.0625, 0.1724, 0.0625, 0.09173, 0.0625, 0.09173, 0.0625, 0.1724, 0.03125, 0.1724, 0.03125, 0.09173, 0.03125, 0.09173, 0.03125, 0.1724, 0.0, 0.1724, 0.0, 0.09173, 1.0, 0.5, 1.0, 0.5833, 0.9688, 0.5833, 0.9688, 0.5, 1.0, 0.5833, 1.0, 0.6667, 0.9688, 0.6667, 0.9688, 0.5833, 0.9688, 0.5, 0.9688, 0.5833, 0.9375, 0.5833, 0.9375, 0.5, 0.9688, 0.5833, 0.9688, 0.6667, 0.9375, 0.6667, 0.9375, 0.5833, 0.9375, 0.5, 0.9375, 0.5833, 0.9062, 0.5833, 0.9062, 0.5, 0.9375, 0.5833, 0.9375, 0.6667, 0.9062, 0.6667, 0.9062, 0.5833, 0.9062, 0.5, 0.9062, 0.5833, 0.875, 0.5833, 0.875, 0.5, 0.9062, 0.5833, 0.9062, 0.6667, 0.875, 0.6667, 0.875, 0.5833, 0.875, 0.5, 0.875, 0.5833, 0.8437, 0.5833, 0.8437, 0.5, 0.875, 0.5833, 0.875, 0.6667, 0.8437, 0.6667, 0.8437, 0.5833, 0.8437, 0.5, 0.8437, 0.5833, 0.8125, 0.5833, 0.8125, 0.5, 0.8437, 0.5833, 0.8437, 0.6667, 0.8125, 0.6667, 0.8125, 0.5833, 0.8125, 0.5, 0.8125, 0.5833, 0.7812, 0.5833, 0.7812, 0.5, 0.8125, 0.5833, 0.8125, 0.6667, 0.7812, 0.6667, 0.7812, 0.5833, 0.7812, 0.5, 0.7812, 0.5833, 0.75, 0.5833, 0.75, 0.5, 0.7812, 0.5833, 0.7812, 0.6667, 0.75, 0.6667, 0.75, 0.5833, 0.75, 0.5, 0.75, 0.5833, 0.7188, 0.5833, 0.7188, 0.5, 0.75, 0.5833, 0.75, 0.6667, 0.7188, 0.6667, 0.7188, 0.5833, 0.7188, 0.5, 0.7188, 0.5833, 0.6875, 0.5833, 0.6875, 0.5, 0.7188, 0.5833, 0.7188, 0.6667, 0.6875, 0.6667, 0.6875, 0.5833, 0.6875, 0.5, 0.6875, 0.5833, 0.6562, 0.5833, 0.6562, 0.5, 0.6875, 0.5833, 0.6875, 0.6667, 0.6562, 0.6667, 0.6562, 0.5833, 0.6562, 0.5, 0.6562, 0.5833, 0.625, 0.5833, 0.625, 0.5, 0.6562, 0.5833, 0.6562, 0.6667, 0.625, 0.6667, 0.625, 0.5833, 0.625, 0.5, 0.625, 0.5833, 0.5938, 0.5833, 0.5938, 0.5, 0.625, 0.5833, 0.625, 0.6667, 0.5938, 0.6667, 0.5938, 0.5833, 0.5938, 0.5, 0.5938, 0.5833, 0.5625, 0.5833, 0.5625, 0.5, 0.5938, 0.5833, 0.5938, 0.6667, 0.5625, 0.6667, 0.5625, 0.5833, 0.5625, 0.5, 0.5625, 0.5833, 0.5312, 0.5833, 0.5312, 0.5, 0.5625, 0.5833, 0.5625, 0.6667, 0.5312, 0.6667, 0.5312, 0.5833, 0.5312, 0.5, 0.5312, 0.5833, 0.5, 0.5833, 0.5, 0.5, 0.5312, 0.5833, 0.5312, 0.6667, 0.5, 0.6667, 0.5, 0.5833, 0.5, 0.5, 0.5, 0.5833, 0.4687, 0.5833, 0.4687, 0.5, 0.5, 0.5833, 0.5, 0.6667, 0.4687, 0.6667, 0.4687, 0.5833, 0.4687, 0.5, 0.4687, 0.5833, 0.4375, 0.5833, 0.4375, 0.5, 0.4687, 0.5833, 0.4687, 0.6667, 0.4375, 0.6667, 0.4375, 0.5833, 0.4375, 0.5, 0.4375, 0.5833, 0.4062, 0.5833, 0.4062, 0.5, 0.4375, 0.5833, 0.4375, 0.6667, 0.4062, 0.6667, 0.4062, 0.5833, 0.4062, 0.5, 0.4062, 0.5833, 0.375, 0.5833, 0.375, 0.5, 0.4062, 0.5833, 0.4062, 0.6667, 0.375, 0.6667, 0.375, 0.5833, 0.375, 0.5, 0.375, 0.5833, 0.3438, 0.5833, 0.3438, 0.5, 0.375, 0.5833, 0.375, 0.6667, 0.3438, 0.6667, 0.3438, 0.5833, 0.3438, 0.5, 0.3438, 0.5833, 0.3125, 0.5833, 0.3125, 0.5, 0.3438, 0.5833, 0.3438, 0.6667, 0.3125, 0.6667, 0.3125, 0.5833, 0.3125, 0.5, 0.3125, 0.5833, 0.2812, 0.5833, 0.2812, 0.5, 0.3125, 0.5833, 0.3125, 0.6667, 0.2812, 0.6667, 0.2812, 0.5833, 0.2812, 0.5, 0.2812, 0.5833, 0.25, 0.5833, 0.25, 0.5, 0.2812, 0.5833, 0.2812, 0.6667, 0.25, 0.6667, 0.25, 0.5833, 0.25, 0.5, 0.25, 0.5833, 0.2188, 0.5833, 0.2188, 0.5, 0.25, 0.5833, 0.25, 0.6667, 0.2188, 0.6667, 0.2188, 0.5833, 0.2188, 0.5, 0.2188, 0.5833, 0.1875, 0.5833, 0.1875, 0.5, 0.2188, 0.5833, 0.2188, 0.6667, 0.1875, 0.6667, 0.1875, 0.5833, 0.1875, 0.5, 0.1875, 0.5833, 0.1562, 0.5833, 0.1562, 0.5, 0.1875, 0.5833, 0.1875, 0.6667, 0.1562, 0.6667, 0.1562, 0.5833, 0.1562, 0.5, 0.1562, 0.5833, 0.125, 0.5833, 0.125, 0.5, 0.1562, 0.5833, 0.1562, 0.6667, 0.125, 0.6667, 0.125, 0.5833, 0.125, 0.5, 0.125, 0.5833, 0.09375, 0.5833, 0.09375, 0.5, 0.125, 0.5833, 0.125, 0.6667, 0.09375, 0.6667, 0.09375, 0.5833, 0.09375, 0.5, 0.09375, 0.5833, 0.0625, 0.5833, 0.0625, 0.5, 0.09375, 0.5833, 0.09375, 0.6667, 0.0625, 0.6667, 0.0625, 0.5833, 0.0625, 0.5, 0.0625, 0.5833, 0.03125, 0.5833, 0.03125, 0.5, 0.0625, 0.5833, 0.0625, 0.6667, 0.03125, 0.6667, 0.03125, 0.5833, 0.03125, 0.5, 0.03125, 0.5833, 0.0, 0.5833, 0.0, 0.5, 0.03125, 0.5833, 0.03125, 0.6667, 0.0, 0.6667, 0.0, 0.5833, 1.0, 0.25, 1.0, 0.3333, 0.9688, 0.3333, 0.9688, 0.25, 1.0, 0.3333, 1.0, 0.4167, 0.9688, 0.4167, 0.9688, 0.3333, 0.9688, 0.25, 0.9688, 0.3333, 0.9375, 0.3333, 0.9375, 0.25, 0.9688, 0.3333, 0.9688, 0.4167, 0.9375, 0.4167, 0.9375, 0.3333, 0.9375, 0.25, 0.9375, 0.3333, 0.9062, 0.3333, 0.9062, 0.25, 0.9375, 0.3333, 0.9375, 0.4167, 0.9062, 0.4167, 0.9062, 0.3333, 0.9062, 0.25, 0.9062, 0.3333, 0.875, 0.3333, 0.875, 0.25, 0.9062, 0.3333, 0.9062, 0.4167, 0.875, 0.4167, 0.875, 0.3333, 0.875, 0.25, 0.875, 0.3333, 0.8438, 0.3333, 0.8438, 0.25, 0.875, 0.3333, 0.875, 0.4167, 0.8437, 0.4167, 0.8438, 0.3333, 0.8438, 0.25, 0.8438, 0.3333, 0.8125, 0.3333, 0.8125, 0.25, 0.8438, 0.3333, 0.8437, 0.4167, 0.8125, 0.4167, 0.8125, 0.3333, 0.8125, 0.25, 0.8125, 0.3333, 0.7812, 0.3333, 0.7812, 0.25, 0.8125, 0.3333, 0.8125, 0.4167, 0.7812, 0.4167, 0.7812, 0.3333, 0.7812, 0.25, 0.7812, 0.3333, 0.75, 0.3333, 0.75, 0.25, 0.7812, 0.3333, 0.7812, 0.4167, 0.75, 0.4167, 0.75, 0.3333, 0.75, 0.25, 0.75, 0.3333, 0.7188, 0.3333, 0.7188, 0.25, 0.75, 0.3333, 0.75, 0.4167, 0.7188, 0.4167, 0.7188, 0.3333, 0.7188, 0.25, 0.7188, 0.3333, 0.6875, 0.3333, 0.6875, 0.25, 0.7188, 0.3333, 0.7188, 0.4167, 0.6875, 0.4167, 0.6875, 0.3333, 0.6875, 0.25, 0.6875, 0.3333, 0.6562, 0.3333, 0.6562, 0.25, 0.6875, 0.3333, 0.6875, 0.4167, 0.6562, 0.4167, 0.6562, 0.3333, 0.6562, 0.25, 0.6562, 0.3333, 0.625, 0.3333, 0.625, 0.25, 0.6562, 0.3333, 0.6562, 0.4167, 0.625, 0.4167, 0.625, 0.3333, 0.625, 0.25, 0.625, 0.3333, 0.5938, 0.3333, 0.5938, 0.25, 0.625, 0.3333, 0.625, 0.4167, 0.5938, 0.4167, 0.5938, 0.3333, 0.5938, 0.25, 0.5938, 0.3333, 0.5625, 0.3333, 0.5625, 0.25, 0.5938, 0.3333, 0.5938, 0.4167, 0.5625, 0.4167, 0.5625, 0.3333, 0.5625, 0.25, 0.5625, 0.3333, 0.5312, 0.3333, 0.5312, 0.25, 0.5625, 0.3333, 0.5625, 0.4167, 0.5312, 0.4167, 0.5312, 0.3333, 0.5312, 0.25, 0.5312, 0.3333, 0.5, 0.3333, 0.5, 0.25, 0.5312, 0.3333, 0.5312, 0.4167, 0.5, 0.4167, 0.5, 0.3333, 0.5, 0.25, 0.5, 0.3333, 0.4688, 0.3333, 0.4688, 0.25, 0.5, 0.3333, 0.5, 0.4167, 0.4687, 0.4167, 0.4688, 0.3333, 0.4688, 0.25, 0.4688, 0.3333, 0.4375, 0.3333, 0.4375, 0.25, 0.4688, 0.3333, 0.4687, 0.4167, 0.4375, 0.4167, 0.4375, 0.3333, 0.4375, 0.25, 0.4375, 0.3333, 0.4062, 0.3333, 0.4062, 0.25, 0.4375, 0.3333, 0.4375, 0.4167, 0.4062, 0.4167, 0.4062, 0.3333, 0.4062, 0.25, 0.4062, 0.3333, 0.375, 0.3333, 0.375, 0.25, 0.4062, 0.3333, 0.4062, 0.4167, 0.375, 0.4167, 0.375, 0.3333, 0.375, 0.25, 0.375, 0.3333, 0.3438, 0.3333, 0.3438, 0.25, 0.375, 0.3333, 0.375, 0.4167, 0.3438, 0.4167, 0.3438, 0.3333, 0.3438, 0.25, 0.3438, 0.3333, 0.3125, 0.3333, 0.3125, 0.25, 0.3438, 0.3333, 0.3438, 0.4167, 0.3125, 0.4167, 0.3125, 0.3333, 0.3125, 0.25, 0.3125, 0.3333, 0.2812, 0.3333, 0.2812, 0.25, 0.3125, 0.3333, 0.3125, 0.4167, 0.2812, 0.4167, 0.2812, 0.3333, 0.2812, 0.25, 0.2812, 0.3333, 0.25, 0.3333, 0.25, 0.25, 0.2812, 0.3333, 0.2812, 0.4167, 0.25, 0.4167, 0.25, 0.3333, 0.25, 0.25, 0.25, 0.3333, 0.2188, 0.3333, 0.2188, 0.25, 0.25, 0.3333, 0.25, 0.4167, 0.2188, 0.4167, 0.2188, 0.3333, 0.2188, 0.25, 0.2188, 0.3333, 0.1875, 0.3333, 0.1875, 0.25, 0.2188, 0.3333, 0.2188, 0.4167, 0.1875, 0.4167, 0.1875, 0.3333, 0.1875, 0.25, 0.1875, 0.3333, 0.1562, 0.3333, 0.1562, 0.25, 0.1875, 0.3333, 0.1875, 0.4167, 0.1562, 0.4167, 0.1562, 0.3333, 0.1562, 0.25, 0.1562, 0.3333, 0.125, 0.3333, 0.125, 0.25, 0.1562, 0.3333, 0.1562, 0.4167, 0.125, 0.4167, 0.125, 0.3333, 0.125, 0.25, 0.125, 0.3333, 0.09375, 0.3333, 0.09375, 0.25, 0.125, 0.3333, 0.125, 0.4167, 0.09375, 0.4167, 0.09375, 0.3333, 0.09375, 0.25, 0.09375, 0.3333, 0.0625, 0.3333, 0.0625, 0.25, 0.09375, 0.3333, 0.09375, 0.4167, 0.0625, 0.4167, 0.0625, 0.3333, 0.0625, 0.25, 0.0625, 0.3333, 0.03125, 0.3333, 0.03125, 0.25, 0.0625, 0.3333, 0.0625, 0.4167, 0.03125, 0.4167, 0.03125, 0.3333, 0.03125, 0.25, 0.03125, 0.3333, 0.0, 0.3333, 0.0, 0.25, 0.03125, 0.3333, 0.03125, 0.4167, 0.0, 0.4167, 0.0, 0.3333, 1.0, 0.75, 1.0, 0.8712, 0.9688, 0.8712, 0.9688, 0.75, 0.9688, 0.75, 0.9688, 0.8712, 0.9375, 0.8712, 0.9375, 0.75, 0.9375, 0.75, 0.9375, 0.8712, 0.9062, 0.8712, 0.9062, 0.75, 0.9062, 0.75, 0.9062, 0.8712, 0.875, 0.8712, 0.875, 0.75, 0.875, 0.75, 0.875, 0.8712, 0.8438, 0.8712, 0.8438, 0.75, 0.8438, 0.75, 0.8438, 0.8712, 0.8125, 0.8712, 0.8125, 0.75, 0.8125, 0.75, 0.8125, 0.8712, 0.7812, 0.8712, 0.7812, 0.75, 0.7812, 0.75, 0.7812, 0.8712, 0.75, 0.8712, 0.75, 0.75, 0.75, 0.75, 0.75, 0.8712, 0.7188, 0.8712, 0.7188, 0.75, 0.7188, 0.75, 0.7188, 0.8712, 0.6875, 0.8712, 0.6875, 0.75, 0.6875, 0.75, 0.6875, 0.8712, 0.6562, 0.8712, 0.6562, 0.75, 0.6562, 0.75, 0.6562, 0.8712, 0.625, 0.8712, 0.625, 0.75, 0.625, 0.75, 0.625, 0.8712, 0.5938, 0.8712, 0.5938, 0.75, 0.5938, 0.75, 0.5938, 0.8712, 0.5625, 0.8712, 0.5625, 0.75, 0.5625, 0.75, 0.5625, 0.8712, 0.5312, 0.8712, 0.5312, 0.75, 0.5312, 0.75, 0.5312, 0.8712, 0.5, 0.8712, 0.5, 0.75, 0.5, 0.75, 0.5, 0.8712, 0.4688, 0.8712, 0.4688, 0.75, 0.4688, 0.75, 0.4688, 0.8712, 0.4375, 0.8712, 0.4375, 0.75, 0.4375, 0.75, 0.4375, 0.8712, 0.4062, 0.8712, 0.4062, 0.75, 0.4062, 0.75, 0.4062, 0.8712, 0.375, 0.8712, 0.375, 0.75, 0.375, 0.75, 0.375, 0.8712, 0.3438, 0.8712, 0.3438, 0.75, 0.3438, 0.75, 0.3438, 0.8712, 0.3125, 0.8712, 0.3125, 0.75, 0.3125, 0.75, 0.3125, 0.8712, 0.2812, 0.8712, 0.2812, 0.75, 0.2812, 0.75, 0.2812, 0.8712, 0.25, 0.8712, 0.25, 0.75, 0.25, 0.75, 0.25, 0.8712, 0.2188, 0.8712, 0.2188, 0.75, 0.2188, 0.75, 0.2188, 0.8712, 0.1875, 0.8712, 0.1875, 0.75, 0.1875, 0.75, 0.1875, 0.8712, 0.1562, 0.8712, 0.1562, 0.75, 0.1562, 0.75, 0.1562, 0.8712, 0.125, 0.8712, 0.125, 0.75, 0.125, 0.75, 0.125, 0.8712, 0.09375, 0.8712, 0.09375, 0.75, 0.09375, 0.75, 0.09375, 0.8712, 0.0625, 0.8712, 0.0625, 0.75, 0.0625, 0.75, 0.0625, 0.8712, 0.03125, 0.8712, 0.03125, 0.75, 0.03125, 0.75, 0.03125, 0.8712, 0.0, 0.8712, 0.0, 0.75])
me_tornadobody.update()
me_tornadoring = bpy.data.meshes.new('TornadoRing')
me_tornadoring.from_pydata([(-3.134e-08, 1.782, -0.4384), (-3.134e-08, 1.782, 1.199), (0.3476, 1.747, -0.4384), (0.3476, 1.747, 1.199), (0.6818, 1.646, -0.4384), (0.6818, 1.646, 1.199), (0.9899, 1.481, -0.4384), (0.9899, 1.481, 1.199), (1.26, 1.26, -0.4384), (1.26, 1.26, 1.199), (1.481, 0.9899, -0.4384), (1.481, 0.9899, 1.199), (1.646, 0.6818, -0.4384), (1.646, 0.6818, 1.199), (1.747, 0.3476, -0.4384), (1.747, 0.3476, 1.199), (1.782, -4.981e-08, -0.4384), (1.782, -4.981e-08, 1.199), (1.747, -0.3476, -0.4384), (1.747, -0.3476, 1.199), (1.646, -0.6818, -0.4384), (1.646, -0.6818, 1.199), (1.481, -0.9899, -0.4384), (1.481, -0.9899, 1.199), (1.26, -1.26, -0.4384), (1.26, -1.26, 1.199), (0.9899, -1.481, -0.4384), (0.9899, -1.481, 1.199), (0.6818, -1.646, -0.4384), (0.6818, -1.646, 1.199), (0.3476, -1.747, -0.4384), (0.3476, -1.747, 1.199), (-1.871e-07, -1.782, -0.4384), (-1.871e-07, -1.782, 1.199), (-0.3476, -1.747, -0.4384), (-0.3476, -1.747, 1.199), (-0.6818, -1.646, -0.4384), (-0.6818, -1.646, 1.199), (-0.9899, -1.481, -0.4384), (-0.9899, -1.481, 1.199), (-1.26, -1.26, -0.4384), (-1.26, -1.26, 1.199), (-1.481, -0.9899, -0.4384), (-1.481, -0.9899, 1.199), (-1.646, -0.6818, -0.4384), (-1.646, -0.6818, 1.199), (-1.747, -0.3476, -0.4384), (-1.747, -0.3476, 1.199), (-1.782, 4.932e-08, -0.4384), (-1.782, 4.932e-08, 1.199), (-1.747, 0.3476, -0.4384), (-1.747, 0.3476, 1.199), (-1.646, 0.6818, -0.4384), (-1.646, 0.6818, 1.199), (-1.481, 0.9898, -0.4384), (-1.481, 0.9898, 1.199), (-1.26, 1.26, -0.4384), (-1.26, 1.26, 1.199), (-0.9899, 1.481, -0.4384), (-0.9899, 1.481, 1.199), (-0.6818, 1.646, -0.4384), (-0.6818, 1.646, 1.199), (-0.3476, 1.747, -0.4384), (-0.3476, 1.747, 1.199), (-4.891e-08, 3.282, 0.3804), (0.6403, 3.219, 0.3804), (1.256, 3.032, 0.3804), (1.823, 2.729, 0.3804), (2.321, 2.321, 0.3804), (2.729, 1.823, 0.3804), (3.032, 1.256, 0.3804), (3.219, 0.6403, 0.3804), (3.282, -8.541e-08, 0.3804), (3.219, -0.6403, 0.3804), (3.032, -1.256, 0.3804), (2.729, -1.823, 0.3804), (2.321, -2.321, 0.3804), (1.823, -2.729, 0.3804), (1.256, -3.032, 0.3804), (0.6403, -3.219, 0.3804), (-3.359e-07, -3.282, 0.3804), (-0.6403, -3.219, 0.3804), (-1.256, -3.032, 0.3804), (-1.823, -2.729, 0.3804), (-2.321, -2.321, 0.3804), (-2.729, -1.823, 0.3804), (-3.032, -1.256, 0.3804), (-3.219, -0.6403, 0.3804), (-3.282, 9.72e-08, 0.3804), (-3.219, 0.6403, 0.3804), (-3.032, 1.256, 0.3804), (-2.729, 1.823, 0.3804), (-2.321, 2.321, 0.3804), (-1.823, 2.729, 0.3804), (-1.256, 3.032, 0.3804), (-0.6403, 3.219, 0.3804), (0.6043, 3.038, -0.07375), (1.185, 2.862, -0.07375), (1.721, 2.575, -0.07375), (2.19, 2.19, -0.07375), (2.575, 1.721, -0.07375), (2.862, 1.185, -0.07375), (3.038, 0.6043, -0.07375), (3.098, -8.706e-08, -0.07375), (3.038, -0.6043, -0.07375), (2.862, -1.185, -0.07375), (2.575, -1.721, -0.07375), (2.19, -2.19, -0.07375), (1.721, -2.575, -0.07375), (1.185, -2.862, -0.07375), (0.6043, -3.038, -0.07375), (-3.218e-07, -3.098, -0.07375), (-0.6043, -3.038, -0.07375), (-1.185, -2.862, -0.07375), (-1.721, -2.575, -0.07375), (-2.19, -2.19, -0.07375), (-2.575, -1.721, -0.07375), (-2.862, -1.185, -0.07375), (-3.038, -0.6043, -0.07375), (-3.098, 8.527e-08, -0.07375), (-3.038, 0.6043, -0.07375), (-2.862, 1.185, -0.07375), (-2.575, 1.721, -0.07375), (-2.19, 2.19, -0.07375), (-1.721, 2.575, -0.07375), (-1.185, 2.862, -0.07375), (-0.6043, 3.038, -0.07375), (-5.097e-08, 3.098, -0.07375), (-3.845e-08, 2.629, 0.8345), (0.5129, 2.579, 0.8345), (1.006, 2.429, 0.8345), (1.461, 2.186, 0.8345), (1.859, 1.859, 0.8345), (2.186, 1.461, 0.8345), (2.429, 1.006, 0.8345), (2.579, 0.513, 0.8345), (2.629, -7.367e-08, 0.8345), (2.579, -0.5129, 0.8345), (2.429, -1.006, 0.8345), (2.186, -1.461, 0.8345), (1.859, -1.859, 0.8345), (1.461, -2.186, 0.8345), (1.006, -2.429, 0.8345), (0.5129, -2.579, 0.8345), (-2.683e-07, -2.629, 0.8345), (-0.5129, -2.579, 0.8345), (-1.006, -2.429, 0.8345), (-1.461, -2.186, 0.8345), (-1.859, -1.859, 0.8345), (-2.186, -1.461, 0.8345), (-2.429, -1.006, 0.8345), (-2.579, -0.513, 0.8345), (-2.629, 7.262e-08, 0.8345), (-2.579, 0.513, 0.8345), (-2.429, 1.006, 0.8345), (-2.186, 1.461, 0.8345), (-1.859, 1.859, 0.8345), (-1.461, 2.186, 0.8345), (-1.006, 2.429, 0.8345), (-0.5129, 2.579, 0.8345)], [], [(128, 1, 3, 129), (129, 3, 5, 130), (130, 5, 7, 131), (131, 7, 9, 132), (132, 9, 11, 133), (133, 11, 13, 134), (134, 13, 15, 135), (135, 15, 17, 136), (136, 17, 19, 137), (137, 19, 21, 138), (138, 21, 23, 139), (139, 23, 25, 140), (140, 25, 27, 141), (141, 27, 29, 142), (142, 29, 31, 143), (143, 31, 33, 144), (144, 33, 35, 145), (145, 35, 37, 146), (146, 37, 39, 147), (147, 39, 41, 148), (148, 41, 43, 149), (149, 43, 45, 150), (150, 45, 47, 151), (151, 47, 49, 152), (152, 49, 51, 153), (153, 51, 53, 154), (154, 53, 55, 155), (155, 55, 57, 156), (156, 57, 59, 157), (157, 59, 61, 158), (125, 94, 95, 126), (158, 61, 63, 159), (159, 63, 1, 128), (126, 95, 64, 127), (124, 93, 94, 125), (123, 92, 93, 124), (122, 91, 92, 123), (121, 90, 91, 122), (120, 89, 90, 121), (119, 88, 89, 120), (118, 87, 88, 119), (117, 86, 87, 118), (116, 85, 86, 117), (115, 84, 85, 116), (114, 83, 84, 115), (113, 82, 83, 114), (112, 81, 82, 113), (111, 80, 81, 112), (110, 79, 80, 111), (109, 78, 79, 110), (108, 77, 78, 109), (107, 76, 77, 108), (106, 75, 76, 107), (105, 74, 75, 106), (104, 73, 74, 105), (103, 72, 73, 104), (102, 71, 72, 103), (101, 70, 71, 102), (100, 69, 70, 101), (99, 68, 69, 100), (98, 67, 68, 99), (97, 66, 67, 98), (96, 65, 66, 97), (127, 64, 65, 96), (0, 127, 96, 2), (2, 96, 97, 4), (4, 97, 98, 6), (6, 98, 99, 8), (8, 99, 100, 10), (10, 100, 101, 12), (12, 101, 102, 14), (14, 102, 103, 16), (16, 103, 104, 18), (18, 104, 105, 20), (20, 105, 106, 22), (22, 106, 107, 24), (24, 107, 108, 26), (26, 108, 109, 28), (28, 109, 110, 30), (30, 110, 111, 32), (32, 111, 112, 34), (34, 112, 113, 36), (36, 113, 114, 38), (38, 114, 115, 40), (40, 115, 116, 42), (42, 116, 117, 44), (44, 117, 118, 46), (46, 118, 119, 48), (48, 119, 120, 50), (50, 120, 121, 52), (52, 121, 122, 54), (54, 122, 123, 56), (56, 123, 124, 58), (58, 124, 125, 60), (62, 126, 127, 0), (60, 125, 126, 62), (95, 159, 128, 64), (94, 158, 159, 95), (93, 157, 158, 94), (92, 156, 157, 93), (91, 155, 156, 92), (90, 154, 155, 91), (89, 153, 154, 90), (88, 152, 153, 89), (87, 151, 152, 88), (86, 150, 151, 87), (85, 149, 150, 86), (84, 148, 149, 85), (83, 147, 148, 84), (82, 146, 147, 83), (81, 145, 146, 82), (80, 144, 145, 81), (79, 143, 144, 80), (78, 142, 143, 79), (77, 141, 142, 78), (76, 140, 141, 77), (75, 139, 140, 76), (74, 138, 139, 75), (73, 137, 138, 74), (72, 136, 137, 73), (71, 135, 136, 72), (70, 134, 135, 71), (69, 133, 134, 70), (68, 132, 133, 69), (67, 131, 132, 68), (66, 130, 131, 67), (65, 129, 130, 66), (64, 128, 129, 65)])
me_tornadoring.polygons.foreach_set('use_smooth', [True] * 128)
_uv = me_tornadoring.uv_layers.new(name='UVMap')
_uv.uv.foreach_set('vector', [1.0, 0.75, 1.0, 1.0, 0.9688, 1.0, 0.9687, 0.75, 0.9687, 0.75, 0.9688, 1.0, 0.9375, 1.0, 0.9375, 0.75, 0.9375, 0.75, 0.9375, 1.0, 0.9062, 1.0, 0.9062, 0.75, 0.9062, 0.75, 0.9062, 1.0, 0.875, 1.0, 0.875, 0.75, 0.875, 0.75, 0.875, 1.0, 0.8438, 1.0, 0.8437, 0.75, 0.8437, 0.75, 0.8438, 1.0, 0.8125, 1.0, 0.8125, 0.75, 0.8125, 0.75, 0.8125, 1.0, 0.7812, 1.0, 0.7812, 0.75, 0.7812, 0.75, 0.7812, 1.0, 0.75, 1.0, 0.75, 0.75, 0.75, 0.75, 0.75, 1.0, 0.7188, 1.0, 0.7187, 0.75, 0.7187, 0.75, 0.7188, 1.0, 0.6875, 1.0, 0.6875, 0.75, 0.6875, 0.75, 0.6875, 1.0, 0.6562, 1.0, 0.6563, 0.75, 0.6563, 0.75, 0.6562, 1.0, 0.625, 1.0, 0.625, 0.75, 0.625, 0.75, 0.625, 1.0, 0.5938, 1.0, 0.5938, 0.75, 0.5938, 0.75, 0.5938, 1.0, 0.5625, 1.0, 0.5625, 0.75, 0.5625, 0.75, 0.5625, 1.0, 0.5312, 1.0, 0.5312, 0.75, 0.5312, 0.75, 0.5312, 1.0, 0.5, 1.0, 0.5, 0.75, 0.5, 0.75, 0.5, 1.0, 0.4688, 1.0, 0.4688, 0.75, 0.4688, 0.75, 0.4688, 1.0, 0.4375, 1.0, 0.4375, 0.75, 0.4375, 0.75, 0.4375, 1.0, 0.4062, 1.0, 0.4063, 0.75, 0.4063, 0.75, 0.4062, 1.0, 0.375, 1.0, 0.375, 0.75, 0.375, 0.75, 0.375, 1.0, 0.3438, 1.0, 0.3437, 0.75, 0.3437, 0.75, 0.3438, 1.0, 0.3125, 1.0, 0.3125, 0.75, 0.3125, 0.75, 0.3125, 1.0, 0.2812, 1.0, 0.2812, 0.75, 0.2812, 0.75, 0.2812, 1.0, 0.25, 1.0, 0.25, 0.75, 0.25, 0.75, 0.25, 1.0, 0.2188, 1.0, 0.2188, 0.75, 0.2188, 0.75, 0.2188, 1.0, 0.1875, 1.0, 0.1875, 0.75, 0.1875, 0.75, 0.1875, 1.0, 0.1562, 1.0, 0.1562, 0.75, 0.1562, 0.75, 0.1562, 1.0, 0.125, 1.0, 0.125, 0.75, 0.125, 0.75, 0.125, 1.0, 0.09375, 1.0, 0.09375, 0.75, 0.09375, 0.75, 0.09375, 1.0, 0.0625, 1.0, 0.0625, 0.75, 0.0625, 0.25, 0.0625, 0.5, 0.03125, 0.5, 0.03125, 0.25, 0.0625, 0.75, 0.0625, 1.0, 0.03125, 1.0, 0.03125, 0.75, 0.03125, 0.75, 0.03125, 1.0, 0.0, 1.0, 0.0, 0.75, 0.03125, 0.25, 0.03125, 0.5, 0.0, 0.5, 0.0, 0.25, 0.09375, 0.25, 0.09375, 0.5, 0.0625, 0.5, 0.0625, 0.25, 0.125, 0.25, 0.125, 0.5, 0.09375, 0.5, 0.09375, 0.25, 0.1562, 0.25, 0.1562, 0.5, 0.125, 0.5, 0.125, 0.25, 0.1875, 0.25, 0.1875, 0.5, 0.1562, 0.5, 0.1562, 0.25, 0.2188, 0.25, 0.2188, 0.5, 0.1875, 0.5, 0.1875, 0.25, 0.25, 0.25, 0.25, 0.5, 0.2188, 0.5, 0.2188, 0.25, 0.2812, 0.25, 0.2812, 0.5, 0.25, 0.5, 0.25, 0.25, 0.3125, 0.25, 0.3125, 0.5, 0.2812, 0.5, 0.2812, 0.25, 0.3438, 0.25, 0.3438, 0.5, 0.3125, 0.5, 0.3125, 0.25, 0.375, 0.25, 0.375, 0.5, 0.3438, 0.5, 0.3438, 0.25, 0.4062, 0.25, 0.4062, 0.5, 0.375, 0.5, 0.375, 0.25, 0.4375, 0.25, 0.4375, 0.5, 0.4062, 0.5, 0.4062, 0.25, 0.4688, 0.25, 0.4688, 0.5, 0.4375, 0.5, 0.4375, 0.25, 0.5, 0.25, 0.5, 0.5, 0.4688, 0.5, 0.4688, 0.25, 0.5312, 0.25, 0.5312, 0.5, 0.5, 0.5, 0.5, 0.25, 0.5625, 0.25, 0.5625, 0.5, 0.5312, 0.5, 0.5312, 0.25, 0.5938, 0.25, 0.5938, 0.5, 0.5625, 0.5, 0.5625, 0.25, 0.625, 0.25, 0.625, 0.5, 0.5938, 0.5, 0.5938, 0.25, 0.6562, 0.25, 0.6562, 0.5, 0.625, 0.5, 0.625, 0.25, 0.6875, 0.25, 0.6875, 0.5, 0.6562, 0.5, 0.6562, 0.25, 0.7188, 0.25, 0.7188, 0.5, 0.6875, 0.5, 0.6875, 0.25, 0.75, 0.25, 0.75, 0.5, 0.7188, 0.5, 0.7188, 0.25, 0.7812, 0.25, 0.7812, 0.5, 0.75, 0.5, 0.75, 0.25, 0.8125, 0.25, 0.8125, 0.5, 0.7812, 0.5, 0.7812, 0.25, 0.8438, 0.25, 0.8438, 0.5, 0.8125, 0.5, 0.8125, 0.25, 0.875, 0.25, 0.875, 0.5, 0.8438, 0.5, 0.8438, 0.25, 0.9062, 0.25, 0.9062, 0.5, 0.875, 0.5, 0.875, 0.25, 0.9375, 0.25, 0.9375, 0.5, 0.9062, 0.5, 0.9062, 0.25, 0.9688, 0.25, 0.9688, 0.5, 0.9375, 0.5, 0.9375, 0.25, 1.0, 0.25, 1.0, 0.5, 0.9688, 0.5, 0.9688, 0.25, 1.0, 0.0, 1.0, 0.25, 0.9688, 0.25, 0.9688, 0.0, 0.9688, 0.0, 0.9688, 0.25, 0.9375, 0.25, 0.9375, 0.0, 0.9375, 0.0, 0.9375, 0.25, 0.9062, 0.25, 0.9062, 0.0, 0.9062, 0.0, 0.9062, 0.25, 0.875, 0.25, 0.875, 0.0, 0.875, 0.0, 0.875, 0.25, 0.8438, 0.25, 0.8438, 0.0, 0.8438, 0.0, 0.8438, 0.25, 0.8125, 0.25, 0.8125, 0.0, 0.8125, 0.0, 0.8125, 0.25, 0.7812, 0.25, 0.7812, 0.0, 0.7812, 0.0, 0.7812, 0.25, 0.75, 0.25, 0.75, 0.0, 0.75, 0.0, 0.75, 0.25, 0.7188, 0.25, 0.7188, 0.0, 0.7188, 0.0, 0.7188, 0.25, 0.6875, 0.25, 0.6875, 0.0, 0.6875, 0.0, 0.6875, 0.25, 0.6562, 0.25, 0.6562, 0.0, 0.6562, 0.0, 0.6562, 0.25, 0.625, 0.25, 0.625, 0.0, 0.625, 0.0, 0.625, 0.25, 0.5938, 0.25, 0.5938, 0.0, 0.5938, 0.0, 0.5938, 0.25, 0.5625, 0.25, 0.5625, 0.0, 0.5625, 0.0, 0.5625, 0.25, 0.5312, 0.25, 0.5312, 0.0, 0.5312, 0.0, 0.5312, 0.25, 0.5, 0.25, 0.5, 0.0, 0.5, 0.0, 0.5, 0.25, 0.4688, 0.25, 0.4688, 0.0, 0.4688, 0.0, 0.4688, 0.25, 0.4375, 0.25, 0.4375, 0.0, 0.4375, 0.0, 0.4375, 0.25, 0.4062, 0.25, 0.4062, 0.0, 0.4062, 0.0, 0.4062, 0.25, 0.375, 0.25, 0.375, 0.0, 0.375, 0.0, 0.375, 0.25, 0.3438, 0.25, 0.3438, 0.0, 0.3438, 0.0, 0.3438, 0.25, 0.3125, 0.25, 0.3125, 0.0, 0.3125, 0.0, 0.3125, 0.25, 0.2812, 0.25, 0.2812, 0.0, 0.2812, 0.0, 0.2812, 0.25, 0.25, 0.25, 0.25, 0.0, 0.25, 0.0, 0.25, 0.25, 0.2188, 0.25, 0.2188, 0.0, 0.2188, 0.0, 0.2188, 0.25, 0.1875, 0.25, 0.1875, 0.0, 0.1875, 0.0, 0.1875, 0.25, 0.1562, 0.25, 0.1562, 0.0, 0.1562, 0.0, 0.1562, 0.25, 0.125, 0.25, 0.125, 0.0, 0.125, 0.0, 0.125, 0.25, 0.09375, 0.25, 0.09375, 0.0, 0.09375, 0.0, 0.09375, 0.25, 0.0625, 0.25, 0.0625, 0.0, 0.03125, 0.0, 0.03125, 0.25, 0.0, 0.25, 0.0, 0.0, 0.0625, 0.0, 0.0625, 0.25, 0.03125, 0.25, 0.03125, 0.0, 0.03125, 0.5, 0.03125, 0.75, 0.0, 0.75, 0.0, 0.5, 0.0625, 0.5, 0.0625, 0.75, 0.03125, 0.75, 0.03125, 0.5, 0.09375, 0.5, 0.09375, 0.75, 0.0625, 0.75, 0.0625, 0.5, 0.125, 0.5, 0.125, 0.75, 0.09375, 0.75, 0.09375, 0.5, 0.1562, 0.5, 0.1562, 0.75, 0.125, 0.75, 0.125, 0.5, 0.1875, 0.5, 0.1875, 0.75, 0.1562, 0.75, 0.1562, 0.5, 0.2188, 0.5, 0.2188, 0.75, 0.1875, 0.75, 0.1875, 0.5, 0.25, 0.5, 0.25, 0.75, 0.2188, 0.75, 0.2188, 0.5, 0.2812, 0.5, 0.2812, 0.75, 0.25, 0.75, 0.25, 0.5, 0.3125, 0.5, 0.3125, 0.75, 0.2812, 0.75, 0.2812, 0.5, 0.3438, 0.5, 0.3437, 0.75, 0.3125, 0.75, 0.3125, 0.5, 0.375, 0.5, 0.375, 0.75, 0.3437, 0.75, 0.3438, 0.5, 0.4062, 0.5, 0.4063, 0.75, 0.375, 0.75, 0.375, 0.5, 0.4375, 0.5, 0.4375, 0.75, 0.4063, 0.75, 0.4062, 0.5, 0.4688, 0.5, 0.4688, 0.75, 0.4375, 0.75, 0.4375, 0.5, 0.5, 0.5, 0.5, 0.75, 0.4688, 0.75, 0.4688, 0.5, 0.5312, 0.5, 0.5312, 0.75, 0.5, 0.75, 0.5, 0.5, 0.5625, 0.5, 0.5625, 0.75, 0.5312, 0.75, 0.5312, 0.5, 0.5938, 0.5, 0.5938, 0.75, 0.5625, 0.75, 0.5625, 0.5, 0.625, 0.5, 0.625, 0.75, 0.5938, 0.75, 0.5938, 0.5, 0.6562, 0.5, 0.6563, 0.75, 0.625, 0.75, 0.625, 0.5, 0.6875, 0.5, 0.6875, 0.75, 0.6563, 0.75, 0.6562, 0.5, 0.7188, 0.5, 0.7187, 0.75, 0.6875, 0.75, 0.6875, 0.5, 0.75, 0.5, 0.75, 0.75, 0.7187, 0.75, 0.7188, 0.5, 0.7812, 0.5, 0.7812, 0.75, 0.75, 0.75, 0.75, 0.5, 0.8125, 0.5, 0.8125, 0.75, 0.7812, 0.75, 0.7812, 0.5, 0.8438, 0.5, 0.8437, 0.75, 0.8125, 0.75, 0.8125, 0.5, 0.875, 0.5, 0.875, 0.75, 0.8437, 0.75, 0.8438, 0.5, 0.9062, 0.5, 0.9062, 0.75, 0.875, 0.75, 0.875, 0.5, 0.9375, 0.5, 0.9375, 0.75, 0.9062, 0.75, 0.9062, 0.5, 0.9688, 0.5, 0.9687, 0.75, 0.9375, 0.75, 0.9375, 0.5, 1.0, 0.5, 1.0, 0.75, 0.9687, 0.75, 0.9688, 0.5])
me_tornadoring.update()

# ---- objects
ob_tornadobody = bpy.data.objects.new('TornadoBody', me_tornadobody)
ob_tornadoring = bpy.data.objects.new('TornadoRing', me_tornadoring)

# ---- transforms, parenting, visibility, modifiers, constraints
ob_tornadobody.location = (0.0, 0.0, 0.0)
ob_tornadoring.location = (0.0, 0.0, 0.0)

# ---- collection membership
col_collection.objects.link(ob_tornadobody)
col_collection.objects.link(ob_tornadoring)

# ---- scene / render settings (as saved in the file)
scene.frame_start = 1; scene.frame_end = 250; scene.frame_set(1)
scene.render.engine = 'BLENDER_EEVEE_NEXT'
scene.cycles.sampling_pattern = 'TABULATED_SOBOL'
scene.cycles.use_light_tree = False
scene.view_settings.view_transform = 'Filmic'
bpy.context.view_layer.update()

# ---- added for rendering (the .blend has no active camera and no usable light): camera, sun
cam_auto = bpy.data.cameras.new('AutoCamera')
cam_auto.lens = 50.0
cam_auto.sensor_width = 36.0
cam_auto.clip_end = 1000.0
ob_auto_camera = bpy.data.objects.new('AutoCamera', cam_auto)
scene.collection.objects.link(ob_auto_camera)
ob_auto_camera.location = (14.0433, -16.8519, 16.5154)
ob_auto_camera.rotation_euler = (1.09748, -7.21219e-08, 0.694738)
scene.camera = ob_auto_camera
light_auto_sun = bpy.data.lights.new('AutoSun', 'SUN')
light_auto_sun.energy = 3.0
light_auto_sun.angle = 0.0523599
ob_auto_sun = bpy.data.objects.new('AutoSun', light_auto_sun)
scene.collection.objects.link(ob_auto_sun)
ob_auto_sun.rotation_euler = (0.872665, 0.174533, 0.523599)
bpy.context.view_layer.update()
